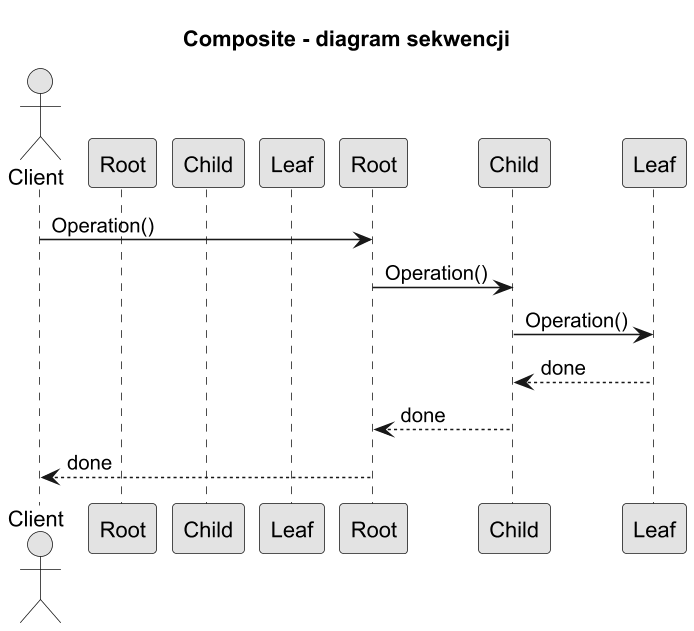

The diagram above was rendered by PlantUML. Its source (embedded in the PNG):
@startuml composite_sequence
title Composite - diagram sekwencji

skinparam monochrome true
skinparam dpi 150

actor Client
participant Root as CompositeRoot
participant Child as CompositeChild
participant Leaf as LeafNode

Client -> Root : Operation()
Root -> Child : Operation()
Child -> Leaf : Operation()
Leaf --> Child : done
Child --> Root : done
Root --> Client : done

@enduml